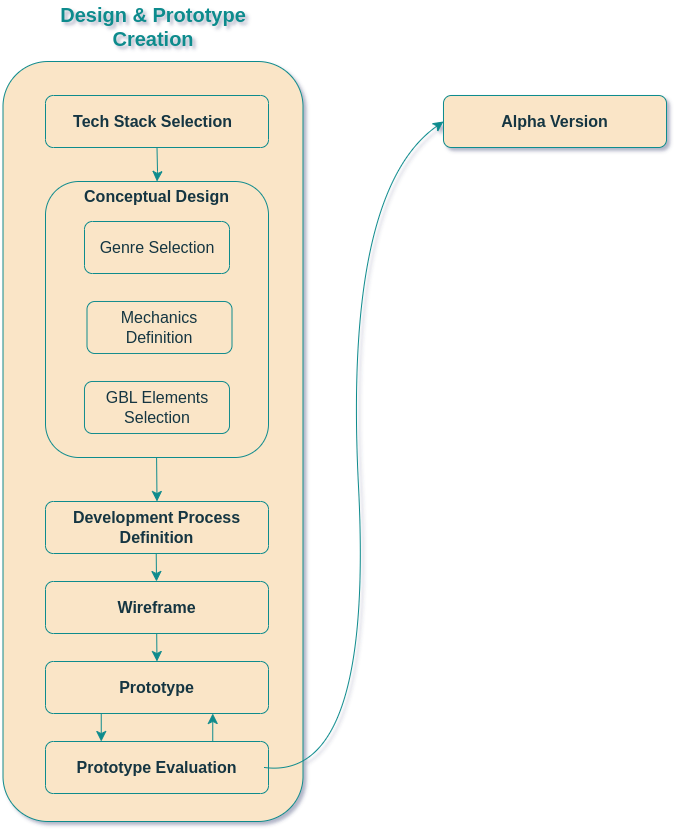

The diagram above was exported from draw.io. Its source (the exported page's mxGraphModel, read from the mxfile embedded in the PNG):
<mxGraphModel dx="1540" dy="1206" grid="0" gridSize="10" guides="1" tooltips="1" connect="1" arrows="1" fold="1" page="0" pageScale="1" pageWidth="1200" pageHeight="1600" math="0" shadow="1">
  <root>
    <mxCell id="0" />
    <mxCell id="1" parent="0" />
    <mxCell id="4CUXaNOZfPym5B2h1bnv-26" value="" style="rounded=1;whiteSpace=wrap;html=1;strokeColor=#0F8B8D;fontColor=#143642;fillColor=#FAE5C7;" parent="1" vertex="1">
      <mxGeometry x="-0.5" y="-240" width="300" height="760" as="geometry" />
    </mxCell>
    <mxCell id="4CUXaNOZfPym5B2h1bnv-2" value="" style="rounded=1;whiteSpace=wrap;html=1;labelBackgroundColor=none;fillColor=#FAE5C7;strokeColor=#0F8B8D;fontColor=#143642;" parent="1" vertex="1">
      <mxGeometry x="42" y="-206" width="223" height="52" as="geometry" />
    </mxCell>
    <mxCell id="4CUXaNOZfPym5B2h1bnv-3" value="&lt;b&gt;&lt;font style=&quot;font-size: 16px;&quot;&gt;Tech Stack Selection&lt;/font&gt;&lt;/b&gt;" style="text;html=1;align=center;verticalAlign=middle;whiteSpace=wrap;rounded=0;labelBackgroundColor=none;fontColor=#143642;" parent="1" vertex="1">
      <mxGeometry x="42" y="-195" width="215" height="30" as="geometry" />
    </mxCell>
    <mxCell id="4CUXaNOZfPym5B2h1bnv-7" value="" style="rounded=1;whiteSpace=wrap;html=1;labelBackgroundColor=none;fillColor=#FAE5C7;strokeColor=#0F8B8D;fontColor=#143642;" parent="1" vertex="1">
      <mxGeometry x="42" y="-120" width="223" height="276" as="geometry" />
    </mxCell>
    <mxCell id="4CUXaNOZfPym5B2h1bnv-8" value="" style="rounded=1;whiteSpace=wrap;html=1;labelBackgroundColor=none;fillColor=#FAE5C7;strokeColor=#0F8B8D;fontColor=#143642;" parent="1" vertex="1">
      <mxGeometry x="81" y="-80" width="145" height="52" as="geometry" />
    </mxCell>
    <mxCell id="4CUXaNOZfPym5B2h1bnv-9" value="&lt;font style=&quot;font-size: 16px;&quot;&gt;Genre Selection&lt;/font&gt;" style="text;html=1;align=center;verticalAlign=middle;whiteSpace=wrap;rounded=0;labelBackgroundColor=none;fontColor=#143642;" parent="1" vertex="1">
      <mxGeometry x="83.5" y="-69" width="140" height="30" as="geometry" />
    </mxCell>
    <mxCell id="4CUXaNOZfPym5B2h1bnv-12" value="" style="rounded=1;whiteSpace=wrap;html=1;labelBackgroundColor=none;fillColor=#FAE5C7;strokeColor=#0F8B8D;fontColor=#143642;" parent="1" vertex="1">
      <mxGeometry x="83.5" width="145" height="52" as="geometry" />
    </mxCell>
    <mxCell id="4CUXaNOZfPym5B2h1bnv-13" value="&lt;font style=&quot;font-size: 16px;&quot;&gt;Mechanics Definition&lt;/font&gt;" style="text;html=1;align=center;verticalAlign=middle;whiteSpace=wrap;rounded=0;labelBackgroundColor=none;fontColor=#143642;" parent="1" vertex="1">
      <mxGeometry x="86" y="11" width="140" height="30" as="geometry" />
    </mxCell>
    <mxCell id="4CUXaNOZfPym5B2h1bnv-14" value="" style="rounded=1;whiteSpace=wrap;html=1;labelBackgroundColor=none;fillColor=#FAE5C7;strokeColor=#0F8B8D;fontColor=#143642;" parent="1" vertex="1">
      <mxGeometry x="81" y="80" width="145" height="52" as="geometry" />
    </mxCell>
    <mxCell id="4CUXaNOZfPym5B2h1bnv-15" value="&lt;font style=&quot;font-size: 16px;&quot;&gt;GBL Elements Selection&lt;/font&gt;" style="text;html=1;align=center;verticalAlign=middle;whiteSpace=wrap;rounded=0;labelBackgroundColor=none;fontColor=#143642;" parent="1" vertex="1">
      <mxGeometry x="83.5" y="91" width="140" height="30" as="geometry" />
    </mxCell>
    <mxCell id="4CUXaNOZfPym5B2h1bnv-16" value="" style="rounded=1;whiteSpace=wrap;html=1;labelBackgroundColor=none;fillColor=#FAE5C7;strokeColor=#0F8B8D;fontColor=#143642;" parent="1" vertex="1">
      <mxGeometry x="42" y="200" width="223" height="52" as="geometry" />
    </mxCell>
    <mxCell id="4CUXaNOZfPym5B2h1bnv-17" value="&lt;b&gt;Development Process Definition&lt;/b&gt;" style="text;html=1;align=center;verticalAlign=middle;whiteSpace=wrap;rounded=0;fillColor=none;fontSize=16;labelBackgroundColor=none;fontColor=#143642;" parent="1" vertex="1">
      <mxGeometry x="46" y="211" width="215" height="30" as="geometry" />
    </mxCell>
    <mxCell id="4CUXaNOZfPym5B2h1bnv-18" value="" style="rounded=1;whiteSpace=wrap;html=1;labelBackgroundColor=none;fillColor=#FAE5C7;strokeColor=#0F8B8D;fontColor=#143642;" parent="1" vertex="1">
      <mxGeometry x="42" y="280" width="223" height="52" as="geometry" />
    </mxCell>
    <mxCell id="4CUXaNOZfPym5B2h1bnv-19" value="&lt;b&gt;&lt;font style=&quot;font-size: 16px;&quot;&gt;Wireframe&lt;/font&gt;&lt;/b&gt;" style="text;html=1;align=center;verticalAlign=middle;whiteSpace=wrap;rounded=0;labelBackgroundColor=none;fontColor=#143642;" parent="1" vertex="1">
      <mxGeometry x="46" y="291" width="215" height="30" as="geometry" />
    </mxCell>
    <mxCell id="4CUXaNOZfPym5B2h1bnv-21" value="&lt;b&gt;&lt;font style=&quot;font-size: 16px;&quot;&gt;Conceptual Design&lt;/font&gt;&lt;/b&gt;" style="text;html=1;align=center;verticalAlign=middle;whiteSpace=wrap;rounded=0;labelBackgroundColor=none;fontColor=#143642;" parent="1" vertex="1">
      <mxGeometry x="46" y="-120" width="215" height="30" as="geometry" />
    </mxCell>
    <mxCell id="4CUXaNOZfPym5B2h1bnv-22" value="" style="rounded=1;whiteSpace=wrap;html=1;labelBackgroundColor=none;fillColor=#FAE5C7;strokeColor=#0F8B8D;fontColor=#143642;" parent="1" vertex="1">
      <mxGeometry x="42" y="360" width="223" height="52" as="geometry" />
    </mxCell>
    <mxCell id="4CUXaNOZfPym5B2h1bnv-23" value="&lt;b&gt;&lt;font style=&quot;font-size: 16px;&quot;&gt;Prototype&lt;/font&gt;&lt;/b&gt;" style="text;html=1;align=center;verticalAlign=middle;whiteSpace=wrap;rounded=0;labelBackgroundColor=none;fontColor=#143642;" parent="1" vertex="1">
      <mxGeometry x="46" y="371" width="215" height="30" as="geometry" />
    </mxCell>
    <mxCell id="4CUXaNOZfPym5B2h1bnv-24" value="" style="rounded=1;whiteSpace=wrap;html=1;labelBackgroundColor=none;fillColor=#FAE5C7;strokeColor=#0F8B8D;fontColor=#143642;" parent="1" vertex="1">
      <mxGeometry x="42" y="440" width="223" height="52" as="geometry" />
    </mxCell>
    <mxCell id="4CUXaNOZfPym5B2h1bnv-25" value="&lt;b&gt;&lt;font style=&quot;font-size: 16px;&quot;&gt;Prototype Evaluation&lt;/font&gt;&lt;/b&gt;" style="text;html=1;align=center;verticalAlign=middle;whiteSpace=wrap;rounded=0;labelBackgroundColor=none;fontColor=#143642;" parent="1" vertex="1">
      <mxGeometry x="46" y="451" width="215" height="30" as="geometry" />
    </mxCell>
    <mxCell id="4CUXaNOZfPym5B2h1bnv-27" value="" style="endArrow=classic;html=1;rounded=0;strokeColor=light-dark(#0f8b8d, #0F8B8D);fontSize=12;fontColor=#143642;startSize=8;endSize=8;curved=1;fillColor=#FAE5C7;entryX=0.5;entryY=0;entryDx=0;entryDy=0;exitX=0.5;exitY=1;exitDx=0;exitDy=0;" parent="1" source="4CUXaNOZfPym5B2h1bnv-2" target="4CUXaNOZfPym5B2h1bnv-21" edge="1">
      <mxGeometry width="50" height="50" relative="1" as="geometry">
        <mxPoint x="155.17000000000002" y="-154" as="sourcePoint" />
        <mxPoint x="155.17000000000002" y="-14" as="targetPoint" />
        <Array as="points">
          <mxPoint x="154" y="-130" />
        </Array>
      </mxGeometry>
    </mxCell>
    <mxCell id="4CUXaNOZfPym5B2h1bnv-28" value="" style="endArrow=classic;html=1;rounded=0;strokeColor=light-dark(#0f8b8d, #0F8B8D);fontSize=12;fontColor=#143642;startSize=8;endSize=8;curved=1;fillColor=#FAE5C7;entryX=0.5;entryY=0;entryDx=0;entryDy=0;exitX=0.5;exitY=1;exitDx=0;exitDy=0;" parent="1" target="4CUXaNOZfPym5B2h1bnv-16" edge="1">
      <mxGeometry width="50" height="50" relative="1" as="geometry">
        <mxPoint x="153.1" y="156" as="sourcePoint" />
        <mxPoint x="153.1" y="190" as="targetPoint" />
      </mxGeometry>
    </mxCell>
    <mxCell id="4CUXaNOZfPym5B2h1bnv-29" value="" style="endArrow=classic;html=1;rounded=0;strokeColor=light-dark(#0f8b8d, #0F8B8D);fontSize=12;fontColor=#143642;startSize=8;endSize=8;curved=1;fillColor=#FAE5C7;exitX=0.5;exitY=1;exitDx=0;exitDy=0;" parent="1" edge="1">
      <mxGeometry width="50" height="50" relative="1" as="geometry">
        <mxPoint x="152.73" y="252" as="sourcePoint" />
        <mxPoint x="153" y="280" as="targetPoint" />
      </mxGeometry>
    </mxCell>
    <mxCell id="4CUXaNOZfPym5B2h1bnv-30" value="" style="endArrow=classic;html=1;rounded=0;strokeColor=light-dark(#0f8b8d, #0F8B8D);fontSize=12;fontColor=#143642;startSize=8;endSize=8;curved=1;fillColor=#FAE5C7;exitX=0.5;exitY=1;exitDx=0;exitDy=0;" parent="1" edge="1">
      <mxGeometry width="50" height="50" relative="1" as="geometry">
        <mxPoint x="153.2" y="332" as="sourcePoint" />
        <mxPoint x="153.47" y="360" as="targetPoint" />
      </mxGeometry>
    </mxCell>
    <mxCell id="4CUXaNOZfPym5B2h1bnv-31" value="" style="endArrow=classic;html=1;rounded=0;strokeColor=light-dark(#0f8b8d, #121212);fontSize=12;fontColor=#143642;startSize=8;endSize=8;curved=1;fillColor=#FAE5C7;exitX=0.25;exitY=1;exitDx=0;exitDy=0;entryX=0.25;entryY=0;entryDx=0;entryDy=0;" parent="1" source="4CUXaNOZfPym5B2h1bnv-22" target="4CUXaNOZfPym5B2h1bnv-24" edge="1">
      <mxGeometry width="50" height="50" relative="1" as="geometry">
        <mxPoint x="99.99999999999999" y="412" as="sourcePoint" />
        <mxPoint x="100.27" y="440" as="targetPoint" />
      </mxGeometry>
    </mxCell>
    <mxCell id="4CUXaNOZfPym5B2h1bnv-34" value="" style="rounded=1;whiteSpace=wrap;html=1;labelBackgroundColor=none;fillColor=#FAE5C7;strokeColor=#0F8B8D;fontColor=#143642;" parent="1" vertex="1">
      <mxGeometry x="440" y="-206" width="223" height="52" as="geometry" />
    </mxCell>
    <mxCell id="4CUXaNOZfPym5B2h1bnv-35" value="&lt;span style=&quot;font-size: 16px;&quot;&gt;&lt;b&gt;Alpha Version&lt;/b&gt;&lt;/span&gt;" style="text;html=1;align=center;verticalAlign=middle;whiteSpace=wrap;rounded=0;labelBackgroundColor=none;fontColor=#143642;" parent="1" vertex="1">
      <mxGeometry x="444" y="-195" width="215" height="30" as="geometry" />
    </mxCell>
    <mxCell id="4CUXaNOZfPym5B2h1bnv-37" value="" style="endArrow=classic;html=1;rounded=0;strokeColor=light-dark(#0f8b8d, #ffa19c);fontSize=12;fontColor=#143642;startSize=8;endSize=8;curved=1;fillColor=#FAE5C7;entryX=0.75;entryY=1;entryDx=0;entryDy=0;exitX=0.75;exitY=0;exitDx=0;exitDy=0;" parent="1" source="4CUXaNOZfPym5B2h1bnv-24" target="4CUXaNOZfPym5B2h1bnv-22" edge="1">
      <mxGeometry width="50" height="50" relative="1" as="geometry">
        <mxPoint x="80" y="250" as="sourcePoint" />
        <mxPoint x="130" y="200" as="targetPoint" />
      </mxGeometry>
    </mxCell>
    <mxCell id="4CUXaNOZfPym5B2h1bnv-39" value="" style="endArrow=classic;html=1;rounded=0;strokeColor=light-dark(#0f8b8d, #ffa19c);fontSize=12;fontColor=#143642;startSize=8;endSize=8;curved=1;fillColor=#FAE5C7;exitX=1;exitY=0.5;exitDx=0;exitDy=0;entryX=0;entryY=0.5;entryDx=0;entryDy=0;" parent="1" source="4CUXaNOZfPym5B2h1bnv-25" target="4CUXaNOZfPym5B2h1bnv-34" edge="1">
      <mxGeometry width="50" height="50" relative="1" as="geometry">
        <mxPoint x="520" y="240" as="sourcePoint" />
        <mxPoint x="570" y="190" as="targetPoint" />
        <Array as="points">
          <mxPoint x="370" y="480" />
          <mxPoint x="340" y="-110" />
        </Array>
      </mxGeometry>
    </mxCell>
    <mxCell id="4CUXaNOZfPym5B2h1bnv-40" value="&lt;font style=&quot;font-size: 20px;&quot;&gt;&lt;b style=&quot;&quot;&gt;Design &amp;amp; Prototype Creation&lt;/b&gt;&lt;/font&gt;" style="text;html=1;align=center;verticalAlign=middle;whiteSpace=wrap;rounded=0;fontColor=light-dark(#0f8b8d, #adcad5);" parent="1" vertex="1">
      <mxGeometry x="19.5" y="-290" width="260" height="30" as="geometry" />
    </mxCell>
  </root>
</mxGraphModel>